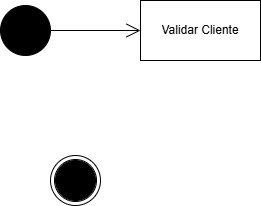

The diagram above was exported from draw.io. Its source (the exported page's mxGraphModel, read from the mxfile embedded in the PNG):
<mxGraphModel dx="1290" dy="589" grid="1" gridSize="10" guides="1" tooltips="1" connect="1" arrows="1" fold="1" page="1" pageScale="1" pageWidth="827" pageHeight="1169" math="0" shadow="0">
  <root>
    <mxCell id="0" />
    <mxCell id="1" parent="0" />
    <mxCell id="JvqGWKbsya5ePoJA5grp-10" value="" style="ellipse;shape=doubleEllipse;whiteSpace=wrap;html=1;aspect=fixed;" vertex="1" parent="1">
      <mxGeometry x="220" y="600" width="50" height="50" as="geometry" />
    </mxCell>
    <mxCell id="JvqGWKbsya5ePoJA5grp-7" value="" style="ellipse;shape=doubleEllipse;whiteSpace=wrap;html=1;aspect=fixed;fillColor=#000000;" vertex="1" parent="1">
      <mxGeometry x="225" y="605" width="40" height="40" as="geometry" />
    </mxCell>
    <mxCell id="JvqGWKbsya5ePoJA5grp-11" value="" style="ellipse;shape=doubleEllipse;whiteSpace=wrap;html=1;aspect=fixed;fillColor=#000000;" vertex="1" parent="1">
      <mxGeometry x="170" y="450" width="50" height="50" as="geometry" />
    </mxCell>
    <mxCell id="JvqGWKbsya5ePoJA5grp-16" value="Validar Cliente" style="rounded=0;whiteSpace=wrap;html=1;" vertex="1" parent="1">
      <mxGeometry x="310" y="445" width="120" height="60" as="geometry" />
    </mxCell>
    <mxCell id="JvqGWKbsya5ePoJA5grp-18" value="" style="endArrow=open;endFill=1;endSize=12;html=1;rounded=0;exitX=1;exitY=0.5;exitDx=0;exitDy=0;entryX=0;entryY=0.5;entryDx=0;entryDy=0;" edge="1" parent="1" source="JvqGWKbsya5ePoJA5grp-11" target="JvqGWKbsya5ePoJA5grp-16">
      <mxGeometry width="160" relative="1" as="geometry">
        <mxPoint x="110" y="600" as="sourcePoint" />
        <mxPoint x="270" y="600" as="targetPoint" />
      </mxGeometry>
    </mxCell>
  </root>
</mxGraphModel>